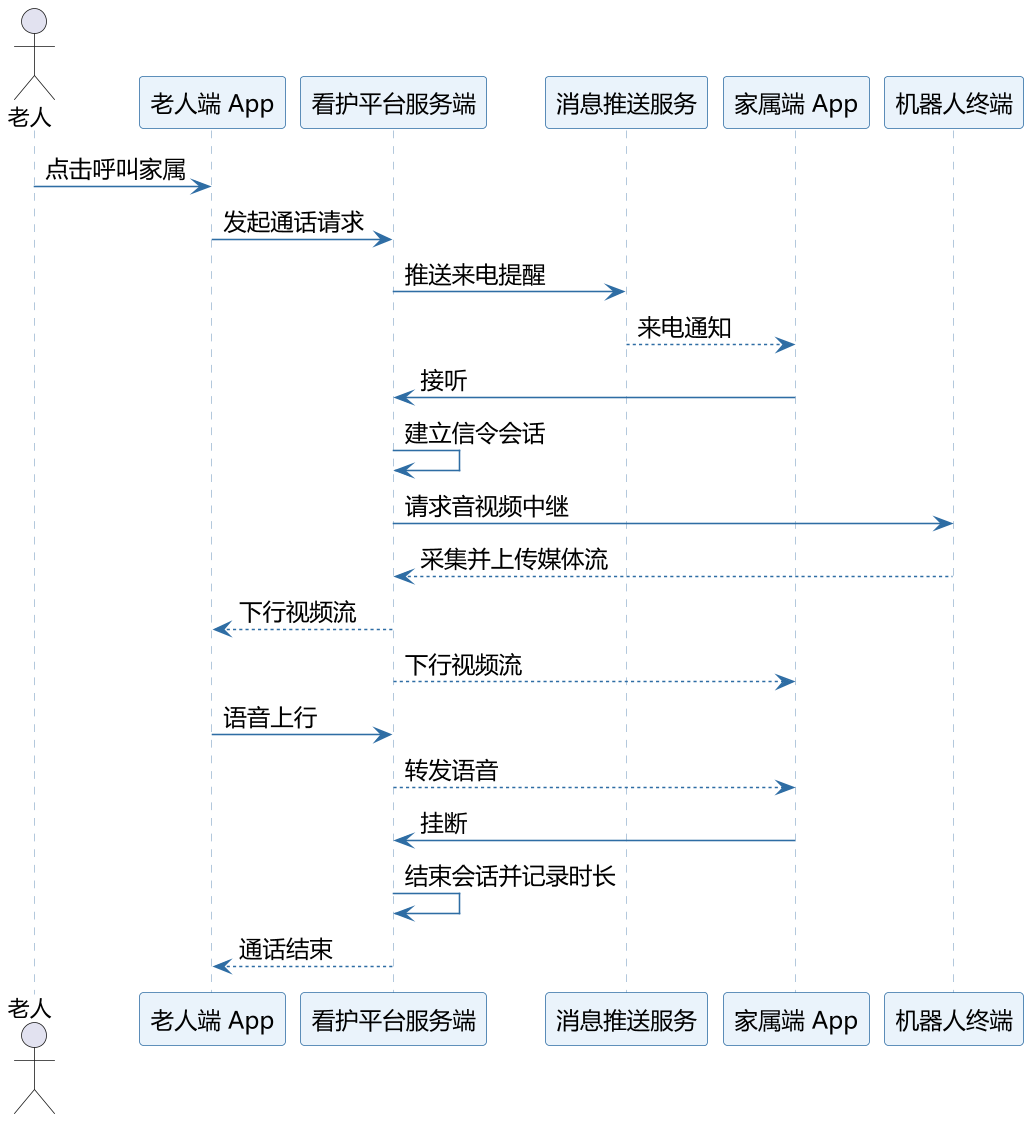

The diagram above was rendered by PlantUML. Its source (embedded in the PNG):
@startuml 08_顺序图_视频语音交互
skinparam defaultFontName "Microsoft YaHei"
skinparam shadowing false
skinparam dpi 150
skinparam sequence {
  ArrowColor #2E6DA4
  ArrowFontSize 15
  LifeLineBorderColor #9DB8D2
  ParticipantBorderColor #2E6DA4
  ParticipantBackgroundColor #EAF3FB
  ParticipantFontSize 15
}
actor "老人" as E
participant "老人端 App" as EAPP
participant "看护平台服务端" as SRV
participant "消息推送服务" as PUSH
participant "家属端 App" as FAPP
participant "机器人终端" as ROB

E -> EAPP : 点击呼叫家属
EAPP -> SRV : 发起通话请求
SRV -> PUSH : 推送来电提醒
PUSH --> FAPP : 来电通知
FAPP -> SRV : 接听
SRV -> SRV : 建立信令会话
SRV -> ROB : 请求音视频中继
ROB --> SRV : 采集并上传媒体流
SRV --> EAPP : 下行视频流
SRV --> FAPP : 下行视频流
EAPP -> SRV : 语音上行
SRV --> FAPP : 转发语音
FAPP -> SRV : 挂断
SRV -> SRV : 结束会话并记录时长
SRV --> EAPP : 通话结束
@enduml